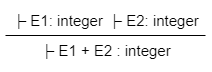

The diagram above was exported from draw.io. Its source (the exported page's mxGraphModel, read from the mxfile embedded in the PNG):
<mxGraphModel dx="288" dy="153" grid="1" gridSize="10" guides="1" tooltips="1" connect="1" arrows="1" fold="1" page="1" pageScale="1" pageWidth="827" pageHeight="1169" math="0" shadow="0">
  <root>
    <mxCell id="0" />
    <mxCell id="1" parent="0" />
    <mxCell id="SxC0XniaDcMN1XVWX3zE-1" value="&lt;span style=&quot;font-size: 15px&quot;&gt;┣ E1 + E2 : integer&lt;/span&gt;" style="rounded=0;whiteSpace=wrap;html=1;fillColor=none;strokeColor=none;" vertex="1" parent="1">
      <mxGeometry x="170" y="180" width="200" height="30" as="geometry" />
    </mxCell>
    <mxCell id="SxC0XniaDcMN1XVWX3zE-2" value="&lt;font style=&quot;font-size: 15px&quot;&gt;┣ E1: integer&amp;nbsp;┣ E2: integer&lt;/font&gt;" style="rounded=0;whiteSpace=wrap;html=1;fillColor=none;strokeColor=none;" vertex="1" parent="1">
      <mxGeometry x="170" y="150" width="200" height="30" as="geometry" />
    </mxCell>
    <mxCell id="SxC0XniaDcMN1XVWX3zE-3" value="" style="endArrow=none;html=1;rounded=0;fontSize=15;exitX=0;exitY=1;exitDx=0;exitDy=0;entryX=1;entryY=1;entryDx=0;entryDy=0;" edge="1" parent="1" source="SxC0XniaDcMN1XVWX3zE-2" target="SxC0XniaDcMN1XVWX3zE-2">
      <mxGeometry width="50" height="50" relative="1" as="geometry">
        <mxPoint x="590" y="350" as="sourcePoint" />
        <mxPoint x="640" y="300" as="targetPoint" />
      </mxGeometry>
    </mxCell>
  </root>
</mxGraphModel>